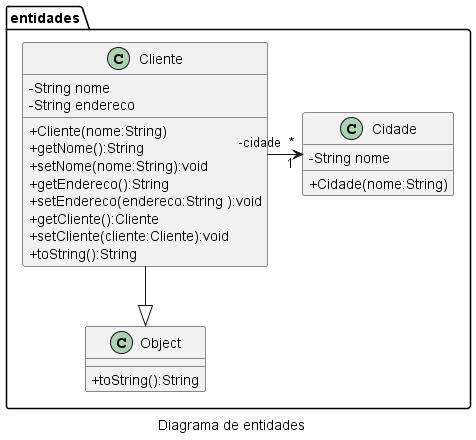

The diagram above was rendered by PlantUML. Its source (embedded in the PNG):
@startuml
skinparam classAttributeIconSize 0
' left to right direction
caption Diagrama de entidades
namespace entidades {
    class Cliente {
        - String nome
        - String endereco
        + Cliente(nome:String)
        + getNome():String
        + setNome(nome:String):void
        + getEndereco():String
        + setEndereco(endereco:String ):void
        + getCliente():Cliente
        + setCliente(cliente:Cliente):void
        + toString():String
    }
    class Cidade {
        - String nome
        + Cidade(nome:String)
    }
    class Object {
        + toString():String
    }
    Cliente "-cidade  *" -> "1" Cidade
    Cliente --|>  Object
}
@enduml